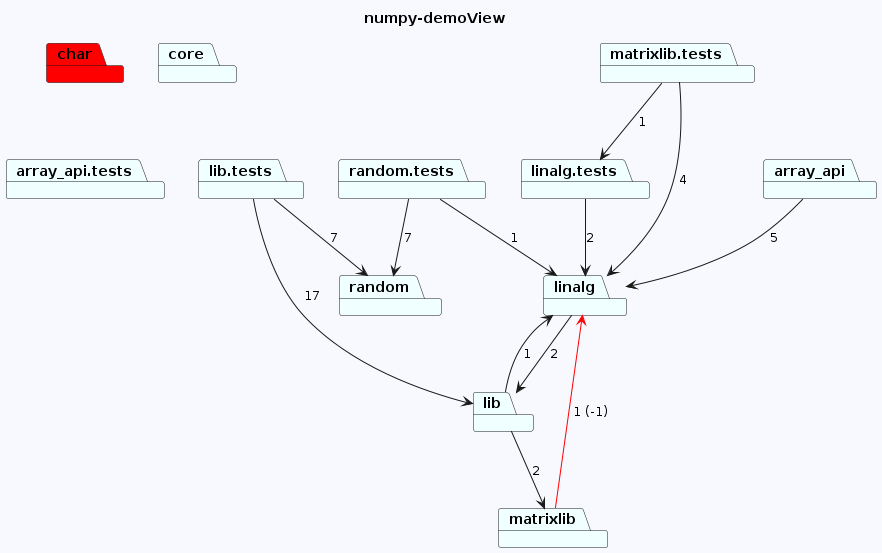

The diagram above was rendered by PlantUML. Its source (embedded in the PNG):
@startuml
skinparam backgroundColor GhostWhite
title numpy-demoView
package "char" #Red
package "linalg.tests" #Azure
package "linalg" #Azure
package "matrixlib.tests" #Azure
package "array_api" #Azure
package "core" #Azure
package "random" #Azure
package "matrixlib" #Azure
package "random.tests" #Azure
package "array_api.tests" #Azure
package "lib" #Azure
package "lib.tests" #Azure

"linalg.tests"-->"linalg"  : 2
"linalg"-->"lib"  : 2
"matrixlib.tests"-->"linalg.tests"  : 1
"matrixlib.tests"-->"linalg"  : 4
"array_api"-->"linalg"  : 5


"matrixlib"-->"linalg" #Red : 1 (-1)
"random.tests"-->"random"  : 7
"random.tests"-->"linalg"  : 1

"lib"-->"matrixlib"  : 2
"lib"-->"linalg"  : 1
"lib.tests"-->"lib"  : 17
"lib.tests"-->"random"  : 7
@enduml